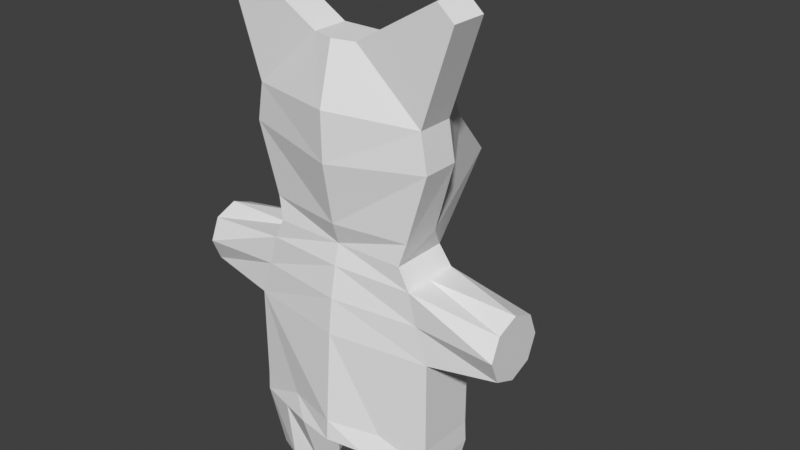 # Source: New_Model_PreJoin.blend  (saved by Blender 3.5.10; exported with 4.5.12 LTS)
import bpy
from mathutils import Matrix  # noqa: F401  (used for matrix-valued properties, if any)

bpy.ops.wm.read_factory_settings(use_empty=True)
scene = bpy.context.scene
scene.name = 'Scene'

# ---- collections
col_collection = bpy.data.collections.new('Collection'); scene.collection.children.link(col_collection)

# ---- world
world_world = bpy.data.worlds.new('World'); scene.world = world_world
world_world.use_nodes = True; world_world.node_tree.nodes.clear()
_N = world_world.node_tree.nodes; _L = world_world.node_tree.links
n0 = _N.new('ShaderNodeOutputWorld'); n0.name = 'World Output'; n0.location = (300, 300)
n1 = _N.new('ShaderNodeBackground'); n1.name = 'Background'; n1.location = (10, 300)
n1.inputs[0].default_value = (0.05088, 0.05088, 0.05088, 1.0)
_L.new(n1.outputs[0], n0.inputs[0])
n0.is_active_output = True
world_world.color = (0.05088, 0.05088, 0.05088)
world_world.use_sun_shadow = False
world_world.sun_shadow_jitter_overblur = 0.0

# ---- meshes
me_plane = bpy.data.meshes.new('Plane')
me_plane.from_pydata([(0.0, -1.129, -0.3573), (0.0, 0.7937, 9.019e-09), (0.0, -0.2554, -1.01), (0.0, -1.128, -1.187), (0.0, 0.5037, -0.4882), (0.0, -0.8092, -1.575), (0.0, 0.1247, -0.8071), (0.0, -1.129, 0.4051), (0.0, 0.7937, 0.4325), (0.0, 0.2027, 0.5856), (0.0, -0.2931, 0.5803), (0.0, -0.9113, 0.4739), (-0.7067, -1.129, -0.1747), (-0.9855, -0.1965, 8.588e-09), (-0.23, 0.7937, 9.019e-09), (-0.7887, -0.8993, 5.927e-09), (-0.9185, 0.1867, 8.588e-09), (-0.1161, -1.128, -1.187), (-0.281, -0.2554, -1.01), (-0.2933, 0.5037, -0.4882), (-0.1422, -0.8092, -1.575), (-0.3261, 0.1247, -0.8071), (-0.7067, -1.129, 0.4051), (-0.9855, -0.1965, 0.3744), (-0.23, 0.7937, 0.3744), (-0.7716, -0.8993, 0.3744), (-0.9185, 0.1867, 0.3744), (-1.232, 1.129, -7.019e-08), (-1.059, 1.282, -4.039e-08), (-1.232, 1.129, 0.3744), (-1.059, 1.282, 0.3744)], [], [(6, 4, 19, 21), (5, 2, 18, 20), (3, 5, 20, 17), (2, 6, 21, 18), (0, 3, 17, 12), (14, 19, 4, 1), (16, 21, 19, 14), (15, 20, 18, 13), (13, 18, 21, 16), (12, 17, 20, 15), (15, 25, 22, 12), (13, 23, 25, 15), (12, 22, 7, 0), (16, 26, 23, 13), (1, 8, 24, 14), (14, 28, 27, 16), (9, 26, 24, 8), (11, 25, 23, 10), (10, 23, 26, 9), (28, 30, 29, 27), (24, 30, 28, 14), (26, 29, 30, 24), (16, 27, 29, 26), (7, 22, 25, 11)])
_uv = me_plane.uv_layers.new(name='UVMap')
_uv.uv.foreach_set('vector', [0.5, 0.6916, 0.5, 1.0, 1.0, 1.0, 1.0, 0.6916, 0.5, 0.1182, 0.5, 0.5, 1.0, 0.5, 1.0, 0.1182, 0.5, 0.0, 0.5, 0.1182, 1.0, 0.1182, 1.0, 0.0, 0.5, 0.5, 0.5, 0.6916, 1.0, 0.6916, 1.0, 0.5, 0.5, 0.0, 0.5, 0.0, 1.0, 0.0, 1.0, 0.0, 1.0, 1.0, 1.0, 1.0, 0.5, 1.0, 0.5, 1.0, 1.0, 0.6916, 1.0, 0.6916, 1.0, 1.0, 1.0, 1.0, 1.0, 0.1182, 1.0, 0.1182, 1.0, 0.5, 1.0, 0.5, 1.0, 0.5, 1.0, 0.5, 1.0, 0.6916, 1.0, 0.6916, 1.0, 0.0, 1.0, 0.0, 1.0, 0.1182, 1.0, 0.1182, 1.0, 0.1182, 1.0, 0.1182, 1.0, 0.0, 1.0, 0.0, 1.0, 0.5, 1.0, 0.5, 1.0, 0.1182, 1.0, 0.1182, 1.0, 0.0, 1.0, 0.0, 0.5, 0.0, 0.5, 0.0, 1.0, 0.6916, 1.0, 0.6916, 1.0, 0.5, 1.0, 0.5, 0.5, 1.0, 0.5, 1.0, 1.0, 1.0, 1.0, 1.0, 1.0, 1.0, 1.0, 1.0, 1.0, 0.6916, 1.0, 0.6916, 0.0, 0.0, 1.0, 0.6916, 1.0, 1.0, 0.5, 1.0, 0.0, 0.0, 1.0, 0.1182, 1.0, 0.5, 0.0, 0.0, 0.0, 0.0, 1.0, 0.5, 1.0, 0.6916, 0.0, 0.0, 1.0, 1.0, 1.0, 1.0, 1.0, 0.6916, 1.0, 0.6916, 1.0, 1.0, 1.0, 1.0, 1.0, 1.0, 1.0, 1.0, 1.0, 0.6916, 1.0, 0.6916, 1.0, 1.0, 1.0, 1.0, 1.0, 0.6916, 1.0, 0.6916, 1.0, 0.6916, 1.0, 0.6916, 0.5, 0.0, 1.0, 0.0, 1.0, 0.1182, 0.0, 0.0])
me_plane.update()
me_plane_001 = bpy.data.meshes.new('Plane.001')
me_plane_001.from_pydata([(-1.041, -1.066, 0.4051), (-0.7067, 1.0, 0.4051), (0.0, -1.066, 0.6481), (0.0, 1.0, 0.4051), (-1.03, 0.1072, 0.4051), (0.0, 0.1072, 0.5653), (0.0, 0.7869, 0.4597), (-0.8188, 0.7869, 0.4051), (-0.9031, 0.4675, 0.4051), (0.0, 0.4675, 0.5218), (-1.041, -1.066, -0.2095), (-0.7067, 1.0, -0.1747), (-7.106e-10, -1.066, -0.7149), (-7.106e-10, 1.0, -0.3573), (-1.03, 0.1072, -0.2095), (-7.106e-10, 0.1072, -0.5972), (-7.106e-10, 0.7869, -0.4483), (-0.8188, 0.7869, -0.2095), (-0.9031, 0.4675, -0.2095), (-7.106e-10, 0.4675, -0.5468), (-0.8188, 0.7869, 0.1121), (-0.7067, 1.0, 0.124), (-1.03, 0.1072, 0.1052), (-1.041, -1.066, 0.09771), (-1.03, -0.8502, 0.4051), (0.0, -0.8502, 0.6329), (-1.03, -0.8502, -0.2095), (-7.106e-10, -0.8502, -0.6933), (-1.03, -0.8502, 0.09909), (-0.7026, -0.8502, -0.3897), (-0.703, -1.066, -0.4012), (-0.6919, -1.066, 0.5003), (-0.5373, -0.8502, 0.4938), (-0.3842, -1.066, 0.5843), (-0.4652, -1.066, -0.5961), (-0.3781, -1.08, 0.09778)], [], [(7, 1, 3, 6), (24, 4, 5, 25, 32), (8, 7, 6, 9), (4, 8, 9, 5), (17, 16, 13, 11), (26, 29, 27, 15, 14), (18, 19, 16, 17), (14, 15, 19, 18), (7, 20, 21, 1), (6, 3, 13, 16), (24, 0, 23, 28), (9, 6, 16, 19), (8, 4, 22, 14, 18), (5, 9, 19, 15), (3, 1, 21, 11, 13), (25, 5, 15, 27), (0, 31, 33, 35, 34, 30, 10, 23), (8, 18, 17, 20, 7), (21, 20, 17, 11), (28, 23, 10, 26), (22, 28, 26, 14), (2, 25, 27, 12), (4, 24, 28, 22), (10, 30, 29, 26), (0, 24, 32, 31), (29, 30, 34, 12, 27), (31, 32, 25, 2, 33), (34, 35, 33, 2, 12)])
_uv = me_plane_001.uv_layers.new(name='UVMap')
_uv.uv.foreach_set('vector', [0.0, 0.8935, 0.0, 1.0, 0.5, 1.0, 0.5, 0.8935, 0.0, 0.1017, 0.0, 0.5536, 0.5, 0.5536, 0.5, 0.1017, 0.1947, 0.1017, 0.0, 0.7666, 0.0, 0.8935, 0.5, 0.8935, 0.5, 0.7666, 0.0, 0.5536, 0.0, 0.7666, 0.5, 0.7666, 0.5, 0.5536, 0.0, 0.8935, 0.5, 0.8935, 0.5, 1.0, 0.0, 1.0, 0.0, 0.1017, 0.1862, 0.1017, 0.5, 0.1017, 0.5, 0.5536, 0.0, 0.5536, 0.0, 0.7666, 0.5, 0.7666, 0.5, 0.8935, 0.0, 0.8935, 0.0, 0.5536, 0.5, 0.5536, 0.5, 0.7666, 0.0, 0.7666, 0.0, 0.8935, 0.0, 0.8935, 0.0, 1.0, 0.0, 1.0, 0.5, 0.8935, 0.5, 1.0, 0.5, 1.0, 0.5, 0.8935, 0.0, 0.1017, 0.0, 0.0, 0.0, 0.0, 0.0, 0.1017, 0.5, 0.7666, 0.5, 0.8935, 0.5, 0.8935, 0.5, 0.7666, 0.0, 0.7666, 0.0, 0.5536, 0.0, 0.5536, 0.0, 0.5536, 0.0, 0.7666, 0.5, 0.5536, 0.5, 0.7666, 0.5, 0.7666, 0.5, 0.5536, 0.5, 1.0, 0.0, 1.0, 0.0, 1.0, 0.0, 1.0, 0.5, 1.0, 0.5, 0.1017, 0.5, 0.5536, 0.5, 0.5536, 0.5, 0.1017, 0.0, 0.0, 0.1959, 0.0, 0.3687, 0.0, 0.3756, 0.0, 0.3824, 0.0, 0.1897, 0.0, 0.0, 0.0, 0.0, 0.0, 0.0, 0.7666, 0.0, 0.7666, 0.0, 0.8935, 0.0, 0.8935, 0.0, 0.8935, 0.0, 1.0, 0.0, 0.8935, 0.0, 0.8935, 0.0, 1.0, 0.0, 0.1017, 0.0, 0.0, 0.0, 0.0, 0.0, 0.1017, 0.0, 0.5536, 0.0, 0.1017, 0.0, 0.1017, 0.0, 0.5536, 0.5, 0.0, 0.5, 0.1017, 0.5, 0.1017, 0.5, 0.0, 0.0, 0.5536, 0.0, 0.1017, 0.0, 0.1017, 0.0, 0.5536, 0.0, 0.0, 0.1897, 0.0, 0.1862, 0.1017, 0.0, 0.1017, 0.0, 0.0, 0.0, 0.1017, 0.1947, 0.1017, 0.1959, 0.0, 0.1862, 0.1017, 0.1897, 0.0, 0.3824, 0.0, 0.5, 0.0, 0.5, 0.1017, 0.1959, 0.0, 0.1947, 0.1017, 0.5, 0.1017, 0.5, 0.0, 0.3687, 0.0, 0.3824, 0.0, 0.3756, 0.0, 0.3687, 0.0, 0.5, 0.0, 0.5, 0.0])
me_plane_001.update()
me_cylinder = bpy.data.meshes.new('Cylinder')
me_cylinder.from_pydata([(-1.74, 0.2284, -1.492), (-0.9031, 0.2095, -1.465), (-1.74, 0.1329, -1.723), (-1.03, 0.2095, -1.825), (-1.74, -0.09778, -1.818), (-1.03, -0.1052, -1.825), (-1.74, -0.3285, -1.723), (-1.03, -0.4051, -1.825), (-1.74, -0.424, -1.492), (-0.9031, -0.4051, -1.465), (-1.74, -0.3285, -1.261), (-0.8188, -0.4051, -1.146), (-1.74, -0.09778, -1.166), (-0.8188, -0.1121, -1.146), (-1.74, 0.1329, -1.261), (-0.8188, 0.2095, -1.146)], [], [(0, 1, 3, 2), (2, 3, 5, 4), (4, 5, 7, 6), (6, 7, 9, 8), (8, 9, 11, 10), (10, 11, 13, 12), (3, 1, 15, 13, 11, 9, 7, 5), (12, 13, 15, 14), (14, 15, 1, 0), (0, 2, 4, 6, 8, 10, 12, 14)])
_uv = me_cylinder.uv_layers.new(name='UVMap')
_uv.uv.foreach_set('vector', [1.0, 0.5, 1.0, 1.0, 0.875, 1.0, 0.875, 0.5, 0.875, 0.5, 0.875, 1.0, 0.75, 1.0, 0.75, 0.5, 0.75, 0.5, 0.75, 1.0, 0.625, 1.0, 0.625, 0.5, 0.625, 0.5, 0.625, 1.0, 0.5, 1.0, 0.5, 0.5, 0.5, 0.5, 0.5, 1.0, 0.375, 1.0, 0.375, 0.5, 0.375, 0.5, 0.375, 1.0, 0.25, 1.0, 0.25, 0.5, 0.4197, 0.4197, 0.25, 0.49, 0.08029, 0.4197, 0.01, 0.25, 0.08029, 0.08029, 0.25, 0.01, 0.4197, 0.08029, 0.49, 0.25, 0.25, 0.5, 0.25, 1.0, 0.125, 1.0, 0.125, 0.5, 0.125, 0.5, 0.125, 1.0, 0.0, 1.0, 0.0, 0.5, 0.75, 0.49, 0.9197, 0.4197, 0.99, 0.25, 0.9197, 0.08029, 0.75, 0.01, 0.5803, 0.08029, 0.51, 0.25, 0.5803, 0.4197])
me_cylinder.update()
me_cylinder_001 = bpy.data.meshes.new('Cylinder.001')
me_cylinder_001.from_pydata([(-0.703, 0.4012, -0.2071), (-0.6878, 0.2284, -0.8744), (-1.041, 0.2095, -0.2071), (-0.9185, 0.1329, -0.8744), (-1.041, -0.09771, -0.2071), (-1.014, -0.09778, -0.8744), (-1.041, -0.4051, -0.2071), (-0.9185, -0.3285, -0.8744), (-0.6919, -0.5003, -0.2071), (-0.6878, -0.424, -0.8744), (-0.3842, -0.5843, -0.2071), (-0.4572, -0.3285, -0.8744), (-0.3781, -0.09778, -0.222), (-0.3616, -0.09778, -0.8744), (-0.4652, 0.5961, -0.2071), (-0.4572, 0.1329, -0.8744)], [], [(0, 1, 3, 2), (2, 3, 5, 4), (4, 5, 7, 6), (6, 7, 9, 8), (8, 9, 11, 10), (10, 11, 13, 12), (3, 1, 15, 13, 11, 9, 7, 5), (12, 13, 15, 14), (14, 15, 1, 0), (0, 2, 4, 6, 8, 10, 12, 14)])
_uv = me_cylinder_001.uv_layers.new(name='UVMap')
_uv.uv.foreach_set('vector', [1.0, 0.5, 1.0, 1.0, 0.875, 1.0, 0.875, 0.5, 0.875, 0.5, 0.875, 1.0, 0.75, 1.0, 0.75, 0.5, 0.75, 0.5, 0.75, 1.0, 0.625, 1.0, 0.625, 0.5, 0.625, 0.5, 0.625, 1.0, 0.5, 1.0, 0.5, 0.5, 0.5, 0.5, 0.5, 1.0, 0.375, 1.0, 0.375, 0.5, 0.375, 0.5, 0.375, 1.0, 0.25, 1.0, 0.25, 0.5, 0.4197, 0.4197, 0.25, 0.49, 0.08029, 0.4197, 0.01, 0.25, 0.08029, 0.08029, 0.25, 0.01, 0.4197, 0.08029, 0.49, 0.25, 0.25, 0.5, 0.25, 1.0, 0.125, 1.0, 0.125, 0.5, 0.125, 0.5, 0.125, 1.0, 0.0, 1.0, 0.0, 0.5, 0.75, 0.49, 0.9197, 0.4197, 0.99, 0.25, 0.9197, 0.08029, 0.75, 0.01, 0.5803, 0.08029, 0.51, 0.25, 0.5803, 0.4197])
me_cylinder_001.update()

# ---- objects
ob_empty = bpy.data.objects.new('Empty', None)
ob_empty_001 = bpy.data.objects.new('Empty.001', None)
ob_head = bpy.data.objects.new('Head', me_plane)
ob_plane = bpy.data.objects.new('Plane', me_plane_001)
ob_cylinder = bpy.data.objects.new('Cylinder', me_cylinder)
ob_cylinder_001 = bpy.data.objects.new('Cylinder.001', me_cylinder_001)

# ---- transforms, parenting, visibility, modifiers, constraints
ob_empty.location = (-0.02362, 5.395e-08, -0.4015)
ob_empty.rotation_euler = (1.571, -0.0, -0.0)
ob_empty.empty_display_type = 'IMAGE'
ob_empty.empty_display_size = 5.0
ob_empty_001.location = (0.0, -0.2958, -0.1779)
ob_empty_001.rotation_euler = (1.571, -0.0, -1.571)
ob_empty_001.scale = (1.291, 1.291, 1.291)
ob_empty_001.empty_display_type = 'IMAGE'
ob_empty_001.empty_display_size = 5.0
ob_head.location = (0.0, 0.0, 0.1965)
ob_head.rotation_euler = (1.571, -0.0, 0.0)
_m = ob_head.modifiers.new('Mirror', 'MIRROR')
ob_plane.location = (0.0, 0.0, -1.933)
ob_plane.rotation_euler = (1.571, -0.0, 0.0)
_m = ob_plane.modifiers.new('Mirror', 'MIRROR')
_m.use_clip = True
ob_cylinder.location = (0.0, 0.0, 0.0)
_m = ob_cylinder.modifiers.new('Mirror', 'MIRROR')
ob_cylinder_001.location = (0.0, 0.0, -2.791)
_m = ob_cylinder_001.modifiers.new('Mirror', 'MIRROR')

# ---- collection membership
col_collection.objects.link(ob_empty)
col_collection.objects.link(ob_empty_001)
col_collection.objects.link(ob_head)
col_collection.objects.link(ob_plane)
col_collection.objects.link(ob_cylinder)
col_collection.objects.link(ob_cylinder_001)

# ---- scene / render settings (as saved in the file)
scene.frame_start = 1; scene.frame_end = 250; scene.frame_set(1)
scene.render.engine = 'BLENDER_EEVEE_NEXT'
scene.cycles.sampling_pattern = 'TABULATED_SOBOL'
scene.view_settings.view_transform = 'Standard'
bpy.context.view_layer.update()

# ---- added for rendering (the .blend has no active camera and no usable light): camera, sun
cam_auto = bpy.data.cameras.new('AutoCamera')
cam_auto.lens = 50.0
cam_auto.sensor_width = 36.0
cam_auto.clip_end = 1000.0
ob_auto_camera = bpy.data.objects.new('AutoCamera', cam_auto)
scene.collection.objects.link(ob_auto_camera)
ob_auto_camera.location = (6.10285, -6.85985, 3.78867)
ob_auto_camera.rotation_euler = (1.09748, -7.21219e-08, 0.694738)
scene.camera = ob_auto_camera
light_auto_sun = bpy.data.lights.new('AutoSun', 'SUN')
light_auto_sun.energy = 3.0
light_auto_sun.angle = 0.0523599
ob_auto_sun = bpy.data.objects.new('AutoSun', light_auto_sun)
scene.collection.objects.link(ob_auto_sun)
ob_auto_sun.rotation_euler = (0.872665, 0.174533, 0.523599)
bpy.context.view_layer.update()
